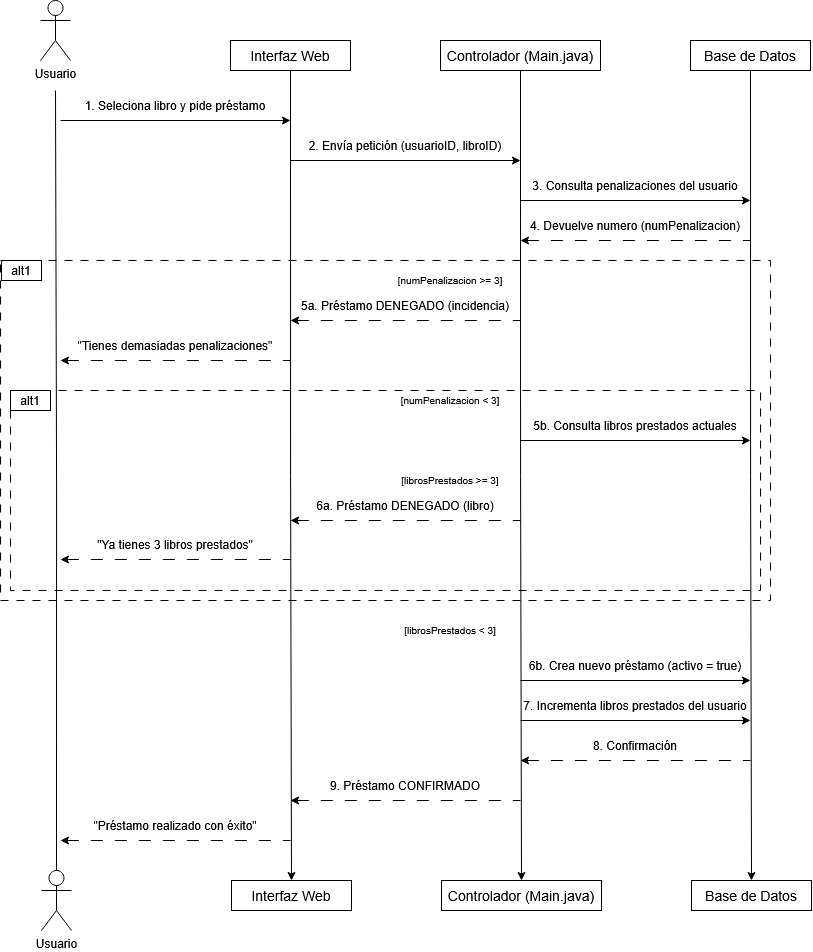

The diagram above was exported from draw.io. Its source (the exported page's mxGraphModel, read from the mxfile embedded in the PNG):
<mxGraphModel dx="655" dy="944" grid="1" gridSize="10" guides="1" tooltips="1" connect="1" arrows="1" fold="1" page="1" pageScale="1" pageWidth="827" pageHeight="1169" math="0" shadow="0">
  <root>
    <mxCell id="0" />
    <mxCell id="1" parent="0" />
    <mxCell id="WQIiPFVU4bu4haR-An58-28" parent="1" style="rounded=0;whiteSpace=wrap;html=1;dashed=1;dashPattern=8 8;fillColor=none;" value="" vertex="1">
      <mxGeometry height="340" width="770" x="1240" y="300" as="geometry" />
    </mxCell>
    <mxCell id="WQIiPFVU4bu4haR-An58-44" parent="1" style="rounded=0;whiteSpace=wrap;html=1;dashed=1;dashPattern=8 8;fillColor=none;" value="" vertex="1">
      <mxGeometry height="200" width="750" x="1250" y="430" as="geometry" />
    </mxCell>
    <mxCell id="WQIiPFVU4bu4haR-An58-1" parent="1" style="shape=umlActor;verticalLabelPosition=bottom;verticalAlign=top;html=1;outlineConnect=0;fillColor=none;" value="Usuario" vertex="1">
      <mxGeometry height="60" width="30" x="1280" y="40" as="geometry" />
    </mxCell>
    <mxCell id="WQIiPFVU4bu4haR-An58-12" edge="1" parent="1" source="WQIiPFVU4bu4haR-An58-2" style="edgeStyle=orthogonalEdgeStyle;rounded=0;orthogonalLoop=1;jettySize=auto;html=1;exitX=0.5;exitY=1;exitDx=0;exitDy=0;entryX=0.5;entryY=0;entryDx=0;entryDy=0;" target="WQIiPFVU4bu4haR-An58-7">
      <mxGeometry relative="1" as="geometry" />
    </mxCell>
    <mxCell id="WQIiPFVU4bu4haR-An58-2" parent="1" style="rounded=0;whiteSpace=wrap;html=1;fontSize=14;fillColor=none;" value="Interfaz Web" vertex="1">
      <mxGeometry height="30" width="120" x="1470" y="80" as="geometry" />
    </mxCell>
    <mxCell id="WQIiPFVU4bu4haR-An58-11" edge="1" parent="1" source="WQIiPFVU4bu4haR-An58-3" style="edgeStyle=orthogonalEdgeStyle;rounded=0;orthogonalLoop=1;jettySize=auto;html=1;exitX=0.5;exitY=1;exitDx=0;exitDy=0;entryX=0.5;entryY=0;entryDx=0;entryDy=0;" target="WQIiPFVU4bu4haR-An58-8">
      <mxGeometry relative="1" as="geometry" />
    </mxCell>
    <mxCell id="WQIiPFVU4bu4haR-An58-3" parent="1" style="rounded=0;whiteSpace=wrap;html=1;fontSize=14;fillColor=none;" value="Controlador (Main.java)" vertex="1">
      <mxGeometry height="30" width="160" x="1680" y="80" as="geometry" />
    </mxCell>
    <mxCell id="WQIiPFVU4bu4haR-An58-10" edge="1" parent="1" source="WQIiPFVU4bu4haR-An58-5" style="edgeStyle=orthogonalEdgeStyle;rounded=0;orthogonalLoop=1;jettySize=auto;html=1;exitX=0.5;exitY=1;exitDx=0;exitDy=0;entryX=0.5;entryY=0;entryDx=0;entryDy=0;" target="WQIiPFVU4bu4haR-An58-9">
      <mxGeometry relative="1" as="geometry" />
    </mxCell>
    <mxCell id="WQIiPFVU4bu4haR-An58-5" parent="1" style="rounded=0;whiteSpace=wrap;html=1;fontSize=14;fillColor=none;" value="Base de Datos" vertex="1">
      <mxGeometry height="30" width="120" x="1930" y="80" as="geometry" />
    </mxCell>
    <mxCell id="WQIiPFVU4bu4haR-An58-13" edge="1" parent="1" source="WQIiPFVU4bu4haR-An58-6" style="edgeStyle=orthogonalEdgeStyle;rounded=0;orthogonalLoop=1;jettySize=auto;html=1;exitX=0.5;exitY=0;exitDx=0;exitDy=0;exitPerimeter=0;endArrow=none;endFill=0;">
      <mxGeometry relative="1" as="geometry">
        <mxPoint x="1295" y="130" as="targetPoint" />
      </mxGeometry>
    </mxCell>
    <mxCell id="WQIiPFVU4bu4haR-An58-6" parent="1" style="shape=umlActor;verticalLabelPosition=bottom;verticalAlign=top;html=1;outlineConnect=0;fillColor=none;" value="Usuario" vertex="1">
      <mxGeometry height="60" width="30" x="1281" y="910" as="geometry" />
    </mxCell>
    <mxCell id="WQIiPFVU4bu4haR-An58-7" parent="1" style="rounded=0;whiteSpace=wrap;html=1;fontSize=14;fillColor=none;" value="Interfaz Web" vertex="1">
      <mxGeometry height="30" width="120" x="1471" y="920" as="geometry" />
    </mxCell>
    <mxCell id="WQIiPFVU4bu4haR-An58-8" parent="1" style="rounded=0;whiteSpace=wrap;html=1;fontSize=14;fillColor=none;" value="Controlador (Main.java)" vertex="1">
      <mxGeometry height="30" width="160" x="1681" y="920" as="geometry" />
    </mxCell>
    <mxCell id="WQIiPFVU4bu4haR-An58-9" parent="1" style="rounded=0;whiteSpace=wrap;html=1;fontSize=14;fillColor=none;" value="Base de Datos" vertex="1">
      <mxGeometry height="30" width="120" x="1931" y="920" as="geometry" />
    </mxCell>
    <mxCell id="WQIiPFVU4bu4haR-An58-14" edge="1" parent="1" style="endArrow=classic;html=1;rounded=0;" value="">
      <mxGeometry height="50" relative="1" width="50" as="geometry">
        <mxPoint x="1300" y="160" as="sourcePoint" />
        <mxPoint x="1530" y="160" as="targetPoint" />
      </mxGeometry>
    </mxCell>
    <mxCell id="WQIiPFVU4bu4haR-An58-15" edge="1" parent="1" style="endArrow=classic;html=1;rounded=0;" value="">
      <mxGeometry height="50" relative="1" width="50" as="geometry">
        <mxPoint x="1530" y="200" as="sourcePoint" />
        <mxPoint x="1760" y="200" as="targetPoint" />
      </mxGeometry>
    </mxCell>
    <mxCell id="WQIiPFVU4bu4haR-An58-16" edge="1" parent="1" style="endArrow=classic;html=1;rounded=0;" value="">
      <mxGeometry height="50" relative="1" width="50" as="geometry">
        <mxPoint x="1760" y="240" as="sourcePoint" />
        <mxPoint x="1990" y="240" as="targetPoint" />
      </mxGeometry>
    </mxCell>
    <mxCell id="WQIiPFVU4bu4haR-An58-17" parent="1" style="text;html=1;whiteSpace=wrap;strokeColor=none;fillColor=none;align=center;verticalAlign=middle;rounded=0;" value="1. Seleciona libro y pide préstamo" vertex="1">
      <mxGeometry height="30" width="210" x="1310" y="130" as="geometry" />
    </mxCell>
    <mxCell id="WQIiPFVU4bu4haR-An58-18" parent="1" style="text;html=1;whiteSpace=wrap;strokeColor=none;fillColor=none;align=center;verticalAlign=middle;rounded=0;" value="2. Envía petición (usuarioID, libroID)" vertex="1">
      <mxGeometry height="30" width="210" x="1540" y="170" as="geometry" />
    </mxCell>
    <mxCell id="WQIiPFVU4bu4haR-An58-19" parent="1" style="text;html=1;whiteSpace=wrap;strokeColor=none;fillColor=none;align=center;verticalAlign=middle;rounded=0;" value="3. Consulta penalizaciones del usuario" vertex="1">
      <mxGeometry height="30" width="210" x="1770" y="210" as="geometry" />
    </mxCell>
    <mxCell id="WQIiPFVU4bu4haR-An58-21" edge="1" parent="1" style="endArrow=none;html=1;rounded=0;startArrow=classic;startFill=1;endFill=0;dashed=1;dashPattern=12 12;" value="">
      <mxGeometry height="50" relative="1" width="50" as="geometry">
        <mxPoint x="1760" y="280" as="sourcePoint" />
        <mxPoint x="1990" y="280" as="targetPoint" />
      </mxGeometry>
    </mxCell>
    <mxCell id="WQIiPFVU4bu4haR-An58-22" parent="1" style="text;html=1;whiteSpace=wrap;strokeColor=none;fillColor=none;align=center;verticalAlign=middle;rounded=0;" value="4. Devuelve numero (numPenalizacion)" vertex="1">
      <mxGeometry height="30" width="220" x="1765" y="250" as="geometry" />
    </mxCell>
    <mxCell id="WQIiPFVU4bu4haR-An58-23" edge="1" parent="1" style="endArrow=none;html=1;rounded=0;dashed=1;dashPattern=12 12;startArrow=classic;startFill=1;endFill=0;" value="">
      <mxGeometry height="50" relative="1" width="50" as="geometry">
        <mxPoint x="1530" y="360" as="sourcePoint" />
        <mxPoint x="1760" y="360" as="targetPoint" />
      </mxGeometry>
    </mxCell>
    <mxCell id="WQIiPFVU4bu4haR-An58-24" parent="1" style="text;html=1;whiteSpace=wrap;strokeColor=none;fillColor=none;align=center;verticalAlign=middle;rounded=0;" value="5a. Préstamo DENEGADO (incidencia)" vertex="1">
      <mxGeometry height="30" width="210" x="1540" y="330" as="geometry" />
    </mxCell>
    <mxCell id="WQIiPFVU4bu4haR-An58-25" parent="1" style="text;html=1;whiteSpace=wrap;strokeColor=none;fillColor=none;align=center;verticalAlign=middle;rounded=0;fontSize=10;" value="[numPenalizacion &amp;gt;= 3]" vertex="1">
      <mxGeometry height="20" width="140" x="1620" y="310" as="geometry" />
    </mxCell>
    <mxCell id="WQIiPFVU4bu4haR-An58-26" edge="1" parent="1" style="endArrow=none;html=1;rounded=0;dashed=1;dashPattern=12 12;startArrow=classic;startFill=1;endFill=0;" value="">
      <mxGeometry height="50" relative="1" width="50" as="geometry">
        <mxPoint x="1300" y="400" as="sourcePoint" />
        <mxPoint x="1530" y="400" as="targetPoint" />
      </mxGeometry>
    </mxCell>
    <mxCell id="WQIiPFVU4bu4haR-An58-27" parent="1" style="text;html=1;whiteSpace=wrap;strokeColor=none;fillColor=none;align=center;verticalAlign=middle;rounded=0;" value="&quot;Tienes demasiadas penalizaciones&quot;" vertex="1">
      <mxGeometry height="30" width="210" x="1310" y="370" as="geometry" />
    </mxCell>
    <mxCell id="WQIiPFVU4bu4haR-An58-30" parent="1" style="rounded=0;whiteSpace=wrap;html=1;fillColor=none;" value="alt1" vertex="1">
      <mxGeometry height="20" width="40" x="1241" y="300" as="geometry" />
    </mxCell>
    <mxCell id="WQIiPFVU4bu4haR-An58-31" edge="1" parent="1" style="endArrow=classic;html=1;rounded=0;" value="">
      <mxGeometry height="50" relative="1" width="50" as="geometry">
        <mxPoint x="1760" y="480" as="sourcePoint" />
        <mxPoint x="1990" y="480" as="targetPoint" />
      </mxGeometry>
    </mxCell>
    <mxCell id="WQIiPFVU4bu4haR-An58-32" parent="1" style="text;html=1;whiteSpace=wrap;strokeColor=none;fillColor=none;align=center;verticalAlign=middle;rounded=0;" value="5b. Consulta libros prestados actuales" vertex="1">
      <mxGeometry height="30" width="210" x="1770" y="450" as="geometry" />
    </mxCell>
    <mxCell id="WQIiPFVU4bu4haR-An58-33" edge="1" parent="1" style="endArrow=none;html=1;rounded=0;dashed=1;dashPattern=12 12;startArrow=classic;startFill=1;endFill=0;" value="">
      <mxGeometry height="50" relative="1" width="50" as="geometry">
        <mxPoint x="1530" y="560" as="sourcePoint" />
        <mxPoint x="1760" y="560" as="targetPoint" />
      </mxGeometry>
    </mxCell>
    <mxCell id="WQIiPFVU4bu4haR-An58-34" parent="1" style="text;html=1;whiteSpace=wrap;strokeColor=none;fillColor=none;align=center;verticalAlign=middle;rounded=0;" value="6a. Préstamo DENEGADO (libro)" vertex="1">
      <mxGeometry height="30" width="210" x="1540" y="530" as="geometry" />
    </mxCell>
    <mxCell id="WQIiPFVU4bu4haR-An58-35" parent="1" style="text;html=1;whiteSpace=wrap;strokeColor=none;fillColor=none;align=center;verticalAlign=middle;rounded=0;fontSize=10;" value="[librosPrestados &amp;gt;= 3]" vertex="1">
      <mxGeometry height="20" width="140" x="1620" y="510" as="geometry" />
    </mxCell>
    <mxCell id="WQIiPFVU4bu4haR-An58-36" parent="1" style="text;html=1;whiteSpace=wrap;strokeColor=none;fillColor=none;align=center;verticalAlign=middle;rounded=0;fontSize=10;" value="[numPenalizacion &amp;lt; 3]" vertex="1">
      <mxGeometry height="20" width="140" x="1620" y="430" as="geometry" />
    </mxCell>
    <mxCell id="WQIiPFVU4bu4haR-An58-41" edge="1" parent="1" style="endArrow=none;html=1;rounded=0;dashed=1;dashPattern=12 12;startArrow=classic;startFill=1;endFill=0;" value="">
      <mxGeometry height="50" relative="1" width="50" as="geometry">
        <mxPoint x="1300" y="599" as="sourcePoint" />
        <mxPoint x="1530" y="599" as="targetPoint" />
      </mxGeometry>
    </mxCell>
    <mxCell id="WQIiPFVU4bu4haR-An58-42" parent="1" style="text;html=1;whiteSpace=wrap;strokeColor=none;fillColor=none;align=center;verticalAlign=middle;rounded=0;" value="&quot;Ya tienes 3 libros prestados&quot;" vertex="1">
      <mxGeometry height="30" width="210" x="1310" y="569" as="geometry" />
    </mxCell>
    <mxCell id="WQIiPFVU4bu4haR-An58-43" parent="1" style="text;html=1;whiteSpace=wrap;strokeColor=none;fillColor=none;align=center;verticalAlign=middle;rounded=0;fontSize=10;" value="[librosPrestados &amp;lt; 3]" vertex="1">
      <mxGeometry height="20" width="140" x="1620" y="660" as="geometry" />
    </mxCell>
    <mxCell id="WQIiPFVU4bu4haR-An58-46" parent="1" style="rounded=0;whiteSpace=wrap;html=1;fillColor=none;" value="alt1" vertex="1">
      <mxGeometry height="20" width="40" x="1250" y="430" as="geometry" />
    </mxCell>
    <mxCell id="WQIiPFVU4bu4haR-An58-50" edge="1" parent="1" style="endArrow=classic;html=1;rounded=0;" value="">
      <mxGeometry height="50" relative="1" width="50" as="geometry">
        <mxPoint x="1760" y="720" as="sourcePoint" />
        <mxPoint x="1990" y="720" as="targetPoint" />
      </mxGeometry>
    </mxCell>
    <mxCell id="WQIiPFVU4bu4haR-An58-51" parent="1" style="text;html=1;whiteSpace=wrap;strokeColor=none;fillColor=none;align=center;verticalAlign=middle;rounded=0;" value="6b. Crea nuevo préstamo (activo = true)" vertex="1">
      <mxGeometry height="30" width="220" x="1765" y="690" as="geometry" />
    </mxCell>
    <mxCell id="WQIiPFVU4bu4haR-An58-53" edge="1" parent="1" style="endArrow=classic;html=1;rounded=0;" value="">
      <mxGeometry height="50" relative="1" width="50" as="geometry">
        <mxPoint x="1760" y="760" as="sourcePoint" />
        <mxPoint x="1990" y="760" as="targetPoint" />
      </mxGeometry>
    </mxCell>
    <mxCell id="WQIiPFVU4bu4haR-An58-54" parent="1" style="text;html=1;whiteSpace=wrap;strokeColor=none;fillColor=none;align=center;verticalAlign=middle;rounded=0;" value="7. Incrementa libros prestados del usuario" vertex="1">
      <mxGeometry height="30" width="230" x="1760" y="730" as="geometry" />
    </mxCell>
    <mxCell id="WQIiPFVU4bu4haR-An58-55" edge="1" parent="1" style="endArrow=none;html=1;rounded=0;dashed=1;dashPattern=12 12;startArrow=classic;startFill=1;endFill=0;" value="">
      <mxGeometry height="50" relative="1" width="50" as="geometry">
        <mxPoint x="1760" y="800" as="sourcePoint" />
        <mxPoint x="1990" y="800" as="targetPoint" />
      </mxGeometry>
    </mxCell>
    <mxCell id="WQIiPFVU4bu4haR-An58-56" parent="1" style="text;html=1;whiteSpace=wrap;strokeColor=none;fillColor=none;align=center;verticalAlign=middle;rounded=0;" value="8. Confirmación" vertex="1">
      <mxGeometry height="30" width="210" x="1770" y="770" as="geometry" />
    </mxCell>
    <mxCell id="WQIiPFVU4bu4haR-An58-57" edge="1" parent="1" style="endArrow=none;html=1;rounded=0;dashed=1;dashPattern=12 12;startArrow=classic;startFill=1;endFill=0;" value="">
      <mxGeometry height="50" relative="1" width="50" as="geometry">
        <mxPoint x="1530" y="840" as="sourcePoint" />
        <mxPoint x="1760" y="840" as="targetPoint" />
      </mxGeometry>
    </mxCell>
    <mxCell id="WQIiPFVU4bu4haR-An58-58" parent="1" style="text;html=1;whiteSpace=wrap;strokeColor=none;fillColor=none;align=center;verticalAlign=middle;rounded=0;" value="9. Préstamo CONFIRMADO" vertex="1">
      <mxGeometry height="30" width="210" x="1540" y="810" as="geometry" />
    </mxCell>
    <mxCell id="WQIiPFVU4bu4haR-An58-59" edge="1" parent="1" style="endArrow=none;html=1;rounded=0;dashed=1;dashPattern=12 12;startArrow=classic;startFill=1;endFill=0;" value="">
      <mxGeometry height="50" relative="1" width="50" as="geometry">
        <mxPoint x="1300" y="880" as="sourcePoint" />
        <mxPoint x="1530" y="880" as="targetPoint" />
      </mxGeometry>
    </mxCell>
    <mxCell id="WQIiPFVU4bu4haR-An58-60" parent="1" style="text;html=1;whiteSpace=wrap;strokeColor=none;fillColor=none;align=center;verticalAlign=middle;rounded=0;" value="&quot;Préstamo realizado con éxito&quot;" vertex="1">
      <mxGeometry height="30" width="210" x="1310" y="850" as="geometry" />
    </mxCell>
  </root>
</mxGraphModel>